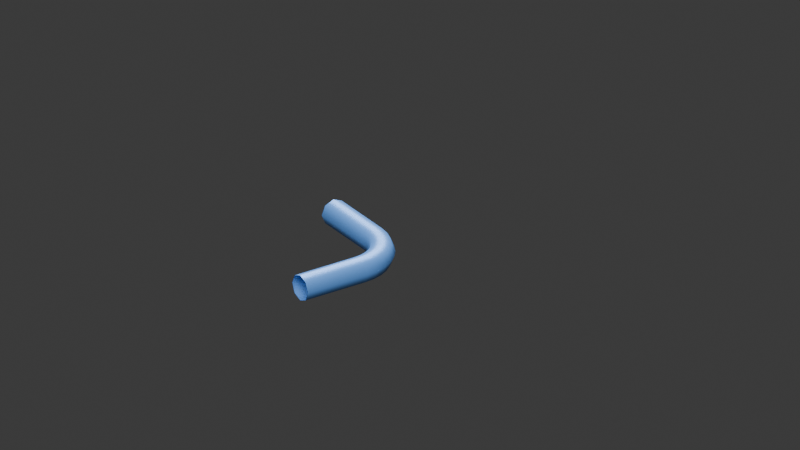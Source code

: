 # Source: Connection_AirPipeElbow.blend  (saved by Blender 4.5.92; exported with 4.5.12 LTS)
import bpy
from mathutils import Matrix  # noqa: F401  (used for matrix-valued properties, if any)

bpy.ops.wm.read_factory_settings(use_empty=True)
scene = bpy.context.scene
scene.name = 'Connection_AirPipeElbow'

# ---- materials (node trees are filled in below, after node groups)
mat_air = bpy.data.materials.new('air')
mat_air.diffuse_color = (0.13, 0.36, 0.88, 1.0)

# ---- material node trees
mat_air.use_nodes = True; mat_air.node_tree.nodes.clear()
_N = mat_air.node_tree.nodes; _L = mat_air.node_tree.links
n0 = _N.new('ShaderNodeBsdfPrincipled'); n0.name = 'Principled BSDF'; n0.location = (-200, 100)
n0.inputs[0].default_value = (0.13, 0.36, 0.88, 1.0)
n0.inputs[1].default_value = 0.22
n0.inputs[2].default_value = 0.43
n1 = _N.new('ShaderNodeOutputMaterial'); n1.name = 'Material Output'; n1.location = (200, 100)
_L.new(n0.outputs[0], n1.inputs[0])
n1.is_active_output = True

# ---- world
world_world = bpy.data.worlds.new('World'); scene.world = world_world
world_world.use_nodes = True; world_world.node_tree.nodes.clear()
_N = world_world.node_tree.nodes; _L = world_world.node_tree.links
n0 = _N.new('ShaderNodeOutputWorld'); n0.name = 'World Output'; n0.location = (200, 100)
n1 = _N.new('ShaderNodeBackground'); n1.name = 'Background'; n1.location = (-200, 100)
n1.inputs[0].default_value = (0.05088, 0.05088, 0.05088, 1.0)
_L.new(n1.outputs[0], n0.inputs[0])
n0.is_active_output = True
world_world.color = (0.12, 0.12, 0.12)
world_world.sun_shadow_jitter_overblur = 0.0

# ---- cameras
cam_camera_009 = bpy.data.cameras.new('Camera.009')
cam_camera_009.type = 'ORTHO'
cam_camera_009.ortho_scale = 2.0

# ---- lights
light_area_016 = bpy.data.lights.new('Area.016', 'AREA')
light_area_016.energy = 1000.0
light_area_016.size = 5.0
light_area_016.size_y = 1.0
light_area_017 = bpy.data.lights.new('Area.017', 'AREA')
light_area_017.energy = 800.0
light_area_017.size = 5.0
light_area_017.size_y = 1.0

# ---- meshes
me_elbow = bpy.data.meshes.new('Elbow')
me_elbow.from_pydata([(-0.3, 0.02475, 0.08475), (-0.3, 1.863e-08, 0.095), (-0.3, -0.02475, 0.08475), (-0.3, -0.035, 0.06), (-0.3, -0.02475, 0.03525), (-0.3, -7.451e-09, 0.025), (-0.3, 0.02475, 0.03525), (-0.3, 0.035, 0.06), (-0.1212, 0.02472, 0.08475), (-0.12, 1.77e-08, 0.095), (-0.1188, -0.02472, 0.08475), (-0.1183, -0.03496, 0.06), (-0.1188, -0.02472, 0.03525), (-0.12, -6.519e-09, 0.025), (-0.1212, 0.02472, 0.03525), (-0.1217, 0.03496, 0.06), (-0.1014, 0.02658, 0.08475), (-0.09659, 0.002306, 0.095), (-0.09176, -0.02197, 0.08475), (-0.08976, -0.03202, 0.06), (-0.09176, -0.02197, 0.03525), (-0.09659, 0.002306, 0.025), (-0.1014, 0.02658, 0.03525), (-0.1034, 0.03663, 0.06), (-0.08355, 0.032, 0.08475), (-0.07408, 0.009134, 0.095), (-0.06461, -0.01373, 0.08475), (-0.06068, -0.0232, 0.06), (-0.06461, -0.01373, 0.03525), (-0.07408, 0.009134, 0.025), (-0.08355, 0.032, 0.03525), (-0.08747, 0.04147, 0.06), (-0.06708, 0.0408, 0.08475), (-0.05333, 0.02022, 0.095), (-0.03958, -0.0003542, 0.08475), (-0.03389, -0.008878, 0.06), (-0.03958, -0.0003542, 0.03525), (-0.05333, 0.02022, 0.025), (-0.06708, 0.0408, 0.03525), (-0.07278, 0.04933, 0.06), (-0.05265, 0.05265, 0.08475), (-0.03515, 0.03515, 0.095), (-0.01765, 0.01765, 0.08475), (-0.0104, 0.0104, 0.06), (-0.01765, 0.01765, 0.03525), (-0.03515, 0.03515, 0.025), (-0.05265, 0.05265, 0.03525), (-0.0599, 0.0599, 0.06), (-0.0408, 0.06708, 0.08475), (-0.02022, 0.05333, 0.095), (0.0003542, 0.03958, 0.08475), (0.008878, 0.03389, 0.06), (0.0003542, 0.03958, 0.03525), (-0.02022, 0.05333, 0.025), (-0.0408, 0.06708, 0.03525), (-0.04933, 0.07278, 0.06), (-0.032, 0.08355, 0.08475), (-0.009134, 0.07408, 0.095), (0.01373, 0.06461, 0.08475), (0.0232, 0.06068, 0.06), (0.01373, 0.06461, 0.03525), (-0.009134, 0.07408, 0.025), (-0.032, 0.08355, 0.03525), (-0.04147, 0.08747, 0.06), (-0.02658, 0.1014, 0.08475), (-0.002306, 0.09659, 0.095), (0.02197, 0.09176, 0.08475), (0.03202, 0.08976, 0.06), (0.02197, 0.09176, 0.03525), (-0.002306, 0.09659, 0.025), (-0.02658, 0.1014, 0.03525), (-0.03663, 0.1034, 0.06), (-0.02472, 0.1212, 0.08475), (-1.714e-08, 0.12, 0.095), (0.02472, 0.1188, 0.08475), (0.03496, 0.1183, 0.06), (0.02472, 0.1188, 0.03525), (5.675e-09, 0.12, 0.025), (-0.02472, 0.1212, 0.03525), (-0.03496, 0.1217, 0.06), (-0.02475, 0.3, 0.08475), (-1.711e-08, 0.3, 0.095), (0.02475, 0.3, 0.08475), (0.035, 0.3, 0.06), (0.02475, 0.3, 0.03525), (5.702e-09, 0.3, 0.025), (-0.02475, 0.3, 0.03525), (-0.035, 0.3, 0.06)], [], [(0, 8, 15, 7), (1, 9, 8, 0), (2, 10, 9, 1), (3, 11, 10, 2), (4, 12, 11, 3), (5, 13, 12, 4), (6, 14, 13, 5), (7, 15, 14, 6), (8, 16, 23, 15), (9, 17, 16, 8), (10, 18, 17, 9), (11, 19, 18, 10), (12, 20, 19, 11), (13, 21, 20, 12), (14, 22, 21, 13), (15, 23, 22, 14), (16, 24, 31, 23), (17, 25, 24, 16), (18, 26, 25, 17), (19, 27, 26, 18), (20, 28, 27, 19), (21, 29, 28, 20), (22, 30, 29, 21), (23, 31, 30, 22), (24, 32, 39, 31), (25, 33, 32, 24), (26, 34, 33, 25), (27, 35, 34, 26), (28, 36, 35, 27), (29, 37, 36, 28), (30, 38, 37, 29), (31, 39, 38, 30), (32, 40, 47, 39), (33, 41, 40, 32), (34, 42, 41, 33), (35, 43, 42, 34), (36, 44, 43, 35), (37, 45, 44, 36), (38, 46, 45, 37), (39, 47, 46, 38), (40, 48, 55, 47), (41, 49, 48, 40), (42, 50, 49, 41), (43, 51, 50, 42), (44, 52, 51, 43), (45, 53, 52, 44), (46, 54, 53, 45), (47, 55, 54, 46), (48, 56, 63, 55), (49, 57, 56, 48), (50, 58, 57, 49), (51, 59, 58, 50), (52, 60, 59, 51), (53, 61, 60, 52), (54, 62, 61, 53), (55, 63, 62, 54), (56, 64, 71, 63), (57, 65, 64, 56), (58, 66, 65, 57), (59, 67, 66, 58), (60, 68, 67, 59), (61, 69, 68, 60), (62, 70, 69, 61), (63, 71, 70, 62), (64, 72, 79, 71), (65, 73, 72, 64), (66, 74, 73, 65), (67, 75, 74, 66), (68, 76, 75, 67), (69, 77, 76, 68), (70, 78, 77, 69), (71, 79, 78, 70), (72, 80, 87, 79), (73, 81, 80, 72), (74, 82, 81, 73), (75, 83, 82, 74), (76, 84, 83, 75), (77, 85, 84, 76), (78, 86, 85, 77), (79, 87, 86, 78)])
me_elbow.polygons.foreach_set('use_smooth', [True] * 80)
_uv = me_elbow.uv_layers.new(name='UVMap')
_uv.uv.foreach_set('vector', [0.0, 1.0, 0.1, 1.0, 0.1, 0.875, 0.0, 0.875, 0.0, 0.125, 0.1, 0.125, 0.1, 0.0, 0.0, 0.0, 0.0, 0.25, 0.1, 0.25, 0.1, 0.125, 0.0, 0.125, 0.0, 0.375, 0.1, 0.375, 0.1, 0.25, 0.0, 0.25, 0.0, 0.5, 0.1, 0.5, 0.1, 0.375, 0.0, 0.375, 0.0, 0.625, 0.1, 0.625, 0.1, 0.5, 0.0, 0.5, 0.0, 0.75, 0.1, 0.75, 0.1, 0.625, 0.0, 0.625, 0.0, 0.875, 0.1, 0.875, 0.1, 0.75, 0.0, 0.75, 0.1, 1.0, 0.2, 1.0, 0.2, 0.875, 0.1, 0.875, 0.1, 0.125, 0.2, 0.125, 0.2, 0.0, 0.1, 0.0, 0.1, 0.25, 0.2, 0.25, 0.2, 0.125, 0.1, 0.125, 0.1, 0.375, 0.2, 0.375, 0.2, 0.25, 0.1, 0.25, 0.1, 0.5, 0.2, 0.5, 0.2, 0.375, 0.1, 0.375, 0.1, 0.625, 0.2, 0.625, 0.2, 0.5, 0.1, 0.5, 0.1, 0.75, 0.2, 0.75, 0.2, 0.625, 0.1, 0.625, 0.1, 0.875, 0.2, 0.875, 0.2, 0.75, 0.1, 0.75, 0.2, 1.0, 0.3, 1.0, 0.3, 0.875, 0.2, 0.875, 0.2, 0.125, 0.3, 0.125, 0.3, 0.0, 0.2, 0.0, 0.2, 0.25, 0.3, 0.25, 0.3, 0.125, 0.2, 0.125, 0.2, 0.375, 0.3, 0.375, 0.3, 0.25, 0.2, 0.25, 0.2, 0.5, 0.3, 0.5, 0.3, 0.375, 0.2, 0.375, 0.2, 0.625, 0.3, 0.625, 0.3, 0.5, 0.2, 0.5, 0.2, 0.75, 0.3, 0.75, 0.3, 0.625, 0.2, 0.625, 0.2, 0.875, 0.3, 0.875, 0.3, 0.75, 0.2, 0.75, 0.3, 1.0, 0.4, 1.0, 0.4, 0.875, 0.3, 0.875, 0.3, 0.125, 0.4, 0.125, 0.4, 0.0, 0.3, 0.0, 0.3, 0.25, 0.4, 0.25, 0.4, 0.125, 0.3, 0.125, 0.3, 0.375, 0.4, 0.375, 0.4, 0.25, 0.3, 0.25, 0.3, 0.5, 0.4, 0.5, 0.4, 0.375, 0.3, 0.375, 0.3, 0.625, 0.4, 0.625, 0.4, 0.5, 0.3, 0.5, 0.3, 0.75, 0.4, 0.75, 0.4, 0.625, 0.3, 0.625, 0.3, 0.875, 0.4, 0.875, 0.4, 0.75, 0.3, 0.75, 0.4, 1.0, 0.5, 1.0, 0.5, 0.875, 0.4, 0.875, 0.4, 0.125, 0.5, 0.125, 0.5, 0.0, 0.4, 0.0, 0.4, 0.25, 0.5, 0.25, 0.5, 0.125, 0.4, 0.125, 0.4, 0.375, 0.5, 0.375, 0.5, 0.25, 0.4, 0.25, 0.4, 0.5, 0.5, 0.5, 0.5, 0.375, 0.4, 0.375, 0.4, 0.625, 0.5, 0.625, 0.5, 0.5, 0.4, 0.5, 0.4, 0.75, 0.5, 0.75, 0.5, 0.625, 0.4, 0.625, 0.4, 0.875, 0.5, 0.875, 0.5, 0.75, 0.4, 0.75, 0.5, 1.0, 0.6, 1.0, 0.6, 0.875, 0.5, 0.875, 0.5, 0.125, 0.6, 0.125, 0.6, 0.0, 0.5, 0.0, 0.5, 0.25, 0.6, 0.25, 0.6, 0.125, 0.5, 0.125, 0.5, 0.375, 0.6, 0.375, 0.6, 0.25, 0.5, 0.25, 0.5, 0.5, 0.6, 0.5, 0.6, 0.375, 0.5, 0.375, 0.5, 0.625, 0.6, 0.625, 0.6, 0.5, 0.5, 0.5, 0.5, 0.75, 0.6, 0.75, 0.6, 0.625, 0.5, 0.625, 0.5, 0.875, 0.6, 0.875, 0.6, 0.75, 0.5, 0.75, 0.6, 1.0, 0.7, 1.0, 0.7, 0.875, 0.6, 0.875, 0.6, 0.125, 0.7, 0.125, 0.7, 0.0, 0.6, 0.0, 0.6, 0.25, 0.7, 0.25, 0.7, 0.125, 0.6, 0.125, 0.6, 0.375, 0.7, 0.375, 0.7, 0.25, 0.6, 0.25, 0.6, 0.5, 0.7, 0.5, 0.7, 0.375, 0.6, 0.375, 0.6, 0.625, 0.7, 0.625, 0.7, 0.5, 0.6, 0.5, 0.6, 0.75, 0.7, 0.75, 0.7, 0.625, 0.6, 0.625, 0.6, 0.875, 0.7, 0.875, 0.7, 0.75, 0.6, 0.75, 0.7, 1.0, 0.8, 1.0, 0.8, 0.875, 0.7, 0.875, 0.7, 0.125, 0.8, 0.125, 0.8, 0.0, 0.7, 0.0, 0.7, 0.25, 0.8, 0.25, 0.8, 0.125, 0.7, 0.125, 0.7, 0.375, 0.8, 0.375, 0.8, 0.25, 0.7, 0.25, 0.7, 0.5, 0.8, 0.5, 0.8, 0.375, 0.7, 0.375, 0.7, 0.625, 0.8, 0.625, 0.8, 0.5, 0.7, 0.5, 0.7, 0.75, 0.8, 0.75, 0.8, 0.625, 0.7, 0.625, 0.7, 0.875, 0.8, 0.875, 0.8, 0.75, 0.7, 0.75, 0.8, 1.0, 0.9, 1.0, 0.9, 0.875, 0.8, 0.875, 0.8, 0.125, 0.9, 0.125, 0.9, 0.0, 0.8, 0.0, 0.8, 0.25, 0.9, 0.25, 0.9, 0.125, 0.8, 0.125, 0.8, 0.375, 0.9, 0.375, 0.9, 0.25, 0.8, 0.25, 0.8, 0.5, 0.9, 0.5, 0.9, 0.375, 0.8, 0.375, 0.8, 0.625, 0.9, 0.625, 0.9, 0.5, 0.8, 0.5, 0.8, 0.75, 0.9, 0.75, 0.9, 0.625, 0.8, 0.625, 0.8, 0.875, 0.9, 0.875, 0.9, 0.75, 0.8, 0.75, 0.9, 1.0, 1.0, 1.0, 1.0, 0.875, 0.9, 0.875, 0.9, 0.125, 1.0, 0.125, 1.0, 0.0, 0.9, 0.0, 0.9, 0.25, 1.0, 0.25, 1.0, 0.125, 0.9, 0.125, 0.9, 0.375, 1.0, 0.375, 1.0, 0.25, 0.9, 0.25, 0.9, 0.5, 1.0, 0.5, 1.0, 0.375, 0.9, 0.375, 0.9, 0.625, 1.0, 0.625, 1.0, 0.5, 0.9, 0.5, 0.9, 0.75, 1.0, 0.75, 1.0, 0.625, 0.9, 0.625, 0.9, 0.875, 1.0, 0.875, 1.0, 0.75, 0.9, 0.75])
me_elbow.materials.append(mat_air)
me_elbow.auto_texspace = False
me_elbow.update()

# ---- objects
ob_connection_airpipeelbow = bpy.data.objects.new('Connection_AirPipeElbow', None)
ob_elbow = bpy.data.objects.new('Elbow', me_elbow)
ob_endanchor_007 = bpy.data.objects.new('EndAnchor.007', None)
ob_startanchor_007 = bpy.data.objects.new('StartAnchor.007', None)
ob_camera_008 = bpy.data.objects.new('Camera.008', cam_camera_009)
ob_area_016 = bpy.data.objects.new('Area.016', light_area_016)
ob_area_017 = bpy.data.objects.new('Area.017', light_area_017)

# ---- transforms, parenting, visibility, modifiers, constraints
ob_connection_airpipeelbow.location = (0.0, 0.0, 0.0)
ob_connection_airpipeelbow.empty_display_size = 0.15
ob_elbow.parent = ob_connection_airpipeelbow
ob_elbow.location = (0.0, 0.0, 0.0)
ob_endanchor_007.parent = ob_connection_airpipeelbow
ob_endanchor_007.location = (0.0, 0.3, 0.06)
ob_endanchor_007.empty_display_size = 0.15
ob_startanchor_007.parent = ob_connection_airpipeelbow
ob_startanchor_007.location = (-0.3, 0.0, 0.06)
ob_startanchor_007.empty_display_size = 0.15
ob_camera_008.location = (-2.0, -3.0, 2.0)
ob_camera_008.rotation_euler = (1.097, -1.288e-08, -0.588)
ob_area_016.location = (-4.0, -5.0, 7.0)
ob_area_016.rotation_euler = (0.7409, -1.626e-08, -0.6747)
ob_area_017.location = (3.0, 4.0, 5.0)
ob_area_017.rotation_euler = (0.7854, 1.321e-07, 2.498)

# ---- collection membership
scene.collection.objects.link(ob_connection_airpipeelbow)
scene.collection.objects.link(ob_elbow)
scene.collection.objects.link(ob_endanchor_007)
scene.collection.objects.link(ob_startanchor_007)
scene.collection.objects.link(ob_camera_008)
scene.collection.objects.link(ob_area_016)
scene.collection.objects.link(ob_area_017)

# ---- scene / render settings (as saved in the file)
scene.camera = ob_camera_008
scene.frame_start = 1; scene.frame_end = 250; scene.frame_set(1)
scene.render.engine = 'BLENDER_EEVEE_NEXT'
scene.render.image_settings.exr_codec = 'NONE'
scene.render.simplify_subdivision_render = 0
scene.render.simplify_child_particles_render = 0.0
scene.eevee.use_volume_custom_range = False
scene.eevee.use_fast_gi = False
scene.eevee.use_shadows = False
scene.view_settings.white_balance_temperature = 0.0
scene.view_settings.white_balance_tint = 0.0
scene.view_settings.white_balance_whitepoint = (2.97, 0.5193, -0.0414)
bpy.context.view_layer.update()
